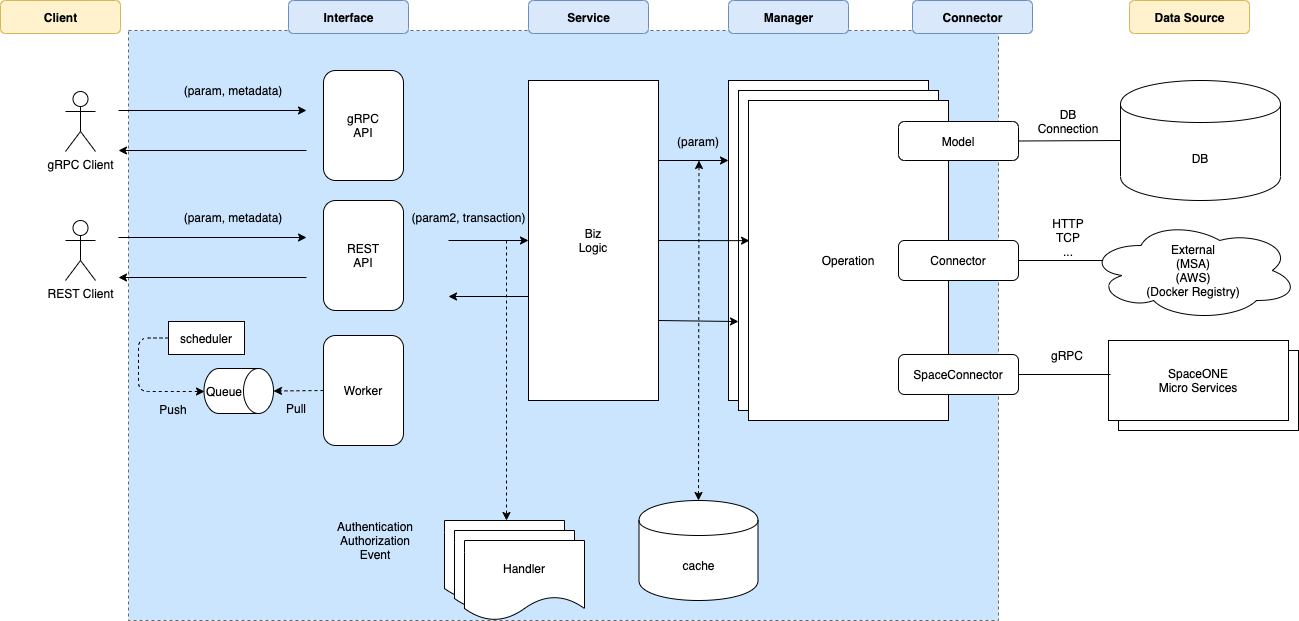

The diagram above was exported from draw.io. Its source (the exported page's mxGraphModel, read from the mxfile embedded in the PNG):
<mxGraphModel dx="2067" dy="633" grid="1" gridSize="10" guides="1" tooltips="1" connect="1" arrows="1" fold="1" page="1" pageScale="1" pageWidth="850" pageHeight="1100" math="0" shadow="0">
  <root>
    <mxCell id="0" />
    <mxCell id="1" parent="0" />
    <mxCell id="DzBhk-T8mB0Lfe42RmiM-82" value="" style="rounded=0;whiteSpace=wrap;html=1;fontColor=#333333;dashed=1;strokeColor=#666666;fillColor=#CCE5FF;" vertex="1" parent="1">
      <mxGeometry x="-40" y="190" width="870" height="590" as="geometry" />
    </mxCell>
    <mxCell id="DzBhk-T8mB0Lfe42RmiM-1" value="Plugin" style="rounded=0;whiteSpace=wrap;html=1;" vertex="1" parent="1">
      <mxGeometry x="950" y="510" width="180" height="80" as="geometry" />
    </mxCell>
    <mxCell id="DzBhk-T8mB0Lfe42RmiM-3" value="Biz&lt;br&gt;Logic&lt;br&gt;" style="rounded=0;whiteSpace=wrap;html=1;" vertex="1" parent="1">
      <mxGeometry x="360" y="240" width="130" height="320" as="geometry" />
    </mxCell>
    <mxCell id="DzBhk-T8mB0Lfe42RmiM-4" value="" style="endArrow=classic;html=1;entryX=0;entryY=0.25;entryDx=0;entryDy=0;" edge="1" parent="1">
      <mxGeometry width="50" height="50" relative="1" as="geometry">
        <mxPoint x="-50" y="397" as="sourcePoint" />
        <mxPoint x="138" y="397" as="targetPoint" />
      </mxGeometry>
    </mxCell>
    <mxCell id="DzBhk-T8mB0Lfe42RmiM-5" value="" style="endArrow=classic;html=1;" edge="1" parent="1" target="DzBhk-T8mB0Lfe42RmiM-3">
      <mxGeometry width="50" height="50" relative="1" as="geometry">
        <mxPoint x="280" y="400" as="sourcePoint" />
        <mxPoint x="330" y="430" as="targetPoint" />
      </mxGeometry>
    </mxCell>
    <mxCell id="DzBhk-T8mB0Lfe42RmiM-6" value="" style="rounded=0;whiteSpace=wrap;html=1;" vertex="1" parent="1">
      <mxGeometry x="560" y="240" width="200" height="320" as="geometry" />
    </mxCell>
    <mxCell id="DzBhk-T8mB0Lfe42RmiM-7" value="" style="endArrow=classic;html=1;exitX=1;exitY=0.25;exitDx=0;exitDy=0;entryX=0;entryY=0.25;entryDx=0;entryDy=0;" edge="1" parent="1" source="DzBhk-T8mB0Lfe42RmiM-3" target="DzBhk-T8mB0Lfe42RmiM-6">
      <mxGeometry width="50" height="50" relative="1" as="geometry">
        <mxPoint x="510" y="380" as="sourcePoint" />
        <mxPoint x="560" y="330" as="targetPoint" />
      </mxGeometry>
    </mxCell>
    <mxCell id="DzBhk-T8mB0Lfe42RmiM-11" value="DB" style="shape=cylinder;whiteSpace=wrap;html=1;boundedLbl=1;backgroundOutline=1;" vertex="1" parent="1">
      <mxGeometry x="952" y="240" width="160" height="120" as="geometry" />
    </mxCell>
    <mxCell id="DzBhk-T8mB0Lfe42RmiM-13" value="External&lt;br&gt;(MSA)&lt;br&gt;(AWS)&lt;br&gt;(Docker Registry)&lt;br&gt;" style="ellipse;shape=cloud;whiteSpace=wrap;html=1;" vertex="1" parent="1">
      <mxGeometry x="920" y="380" width="210" height="100" as="geometry" />
    </mxCell>
    <mxCell id="DzBhk-T8mB0Lfe42RmiM-14" value="" style="endArrow=classic;html=1;exitX=0;exitY=0.75;exitDx=0;exitDy=0;" edge="1" parent="1">
      <mxGeometry width="50" height="50" relative="1" as="geometry">
        <mxPoint x="138" y="437" as="sourcePoint" />
        <mxPoint x="-50" y="437" as="targetPoint" />
      </mxGeometry>
    </mxCell>
    <mxCell id="DzBhk-T8mB0Lfe42RmiM-15" value="" style="rounded=0;whiteSpace=wrap;html=1;" vertex="1" parent="1">
      <mxGeometry x="570" y="250" width="200" height="320" as="geometry" />
    </mxCell>
    <mxCell id="DzBhk-T8mB0Lfe42RmiM-16" value="Operation" style="rounded=0;whiteSpace=wrap;html=1;" vertex="1" parent="1">
      <mxGeometry x="580" y="260" width="200" height="320" as="geometry" />
    </mxCell>
    <mxCell id="DzBhk-T8mB0Lfe42RmiM-17" value="Model" style="rounded=1;whiteSpace=wrap;html=1;" vertex="1" parent="1">
      <mxGeometry x="730" y="281" width="120" height="39" as="geometry" />
    </mxCell>
    <mxCell id="DzBhk-T8mB0Lfe42RmiM-18" value="Connector" style="rounded=1;whiteSpace=wrap;html=1;" vertex="1" parent="1">
      <mxGeometry x="730" y="400" width="120" height="40" as="geometry" />
    </mxCell>
    <mxCell id="DzBhk-T8mB0Lfe42RmiM-20" value="gRPC&lt;br&gt;API" style="rounded=1;whiteSpace=wrap;html=1;" vertex="1" parent="1">
      <mxGeometry x="155" y="230" width="80" height="110" as="geometry" />
    </mxCell>
    <mxCell id="DzBhk-T8mB0Lfe42RmiM-21" value="" style="endArrow=none;html=1;entryX=0;entryY=0.5;entryDx=0;entryDy=0;exitX=1;exitY=0.5;exitDx=0;exitDy=0;" edge="1" parent="1" source="DzBhk-T8mB0Lfe42RmiM-17" target="DzBhk-T8mB0Lfe42RmiM-11">
      <mxGeometry width="50" height="50" relative="1" as="geometry">
        <mxPoint x="830" y="410" as="sourcePoint" />
        <mxPoint x="880" y="360" as="targetPoint" />
      </mxGeometry>
    </mxCell>
    <mxCell id="DzBhk-T8mB0Lfe42RmiM-22" value="" style="endArrow=none;html=1;exitX=1;exitY=0.5;exitDx=0;exitDy=0;entryX=0.07;entryY=0.4;entryDx=0;entryDy=0;entryPerimeter=0;" edge="1" parent="1" source="DzBhk-T8mB0Lfe42RmiM-18" target="DzBhk-T8mB0Lfe42RmiM-13">
      <mxGeometry width="50" height="50" relative="1" as="geometry">
        <mxPoint x="880" y="560" as="sourcePoint" />
        <mxPoint x="930" y="510" as="targetPoint" />
      </mxGeometry>
    </mxCell>
    <mxCell id="DzBhk-T8mB0Lfe42RmiM-23" value="" style="endArrow=classic;html=1;exitX=1;exitY=0.5;exitDx=0;exitDy=0;entryX=0.005;entryY=0.438;entryDx=0;entryDy=0;entryPerimeter=0;" edge="1" parent="1" source="DzBhk-T8mB0Lfe42RmiM-3" target="DzBhk-T8mB0Lfe42RmiM-16">
      <mxGeometry width="50" height="50" relative="1" as="geometry">
        <mxPoint x="520" y="690" as="sourcePoint" />
        <mxPoint x="570" y="640" as="targetPoint" />
      </mxGeometry>
    </mxCell>
    <mxCell id="DzBhk-T8mB0Lfe42RmiM-24" value="" style="endArrow=classic;html=1;exitX=1;exitY=0.75;exitDx=0;exitDy=0;entryX=0;entryY=0.722;entryDx=0;entryDy=0;entryPerimeter=0;" edge="1" parent="1" source="DzBhk-T8mB0Lfe42RmiM-3" target="DzBhk-T8mB0Lfe42RmiM-15">
      <mxGeometry width="50" height="50" relative="1" as="geometry">
        <mxPoint x="510" y="670" as="sourcePoint" />
        <mxPoint x="560" y="620" as="targetPoint" />
      </mxGeometry>
    </mxCell>
    <mxCell id="DzBhk-T8mB0Lfe42RmiM-25" value="(param2, transaction)" style="text;html=1;strokeColor=none;fillColor=none;align=center;verticalAlign=middle;whiteSpace=wrap;rounded=0;" vertex="1" parent="1">
      <mxGeometry x="240" y="367" width="121" height="20" as="geometry" />
    </mxCell>
    <mxCell id="DzBhk-T8mB0Lfe42RmiM-26" value="" style="endArrow=classic;html=1;exitX=0;exitY=0.75;exitDx=0;exitDy=0;" edge="1" parent="1">
      <mxGeometry width="50" height="50" relative="1" as="geometry">
        <mxPoint x="360" y="456" as="sourcePoint" />
        <mxPoint x="280" y="456" as="targetPoint" />
      </mxGeometry>
    </mxCell>
    <mxCell id="DzBhk-T8mB0Lfe42RmiM-28" value="(param)" style="text;html=1;strokeColor=none;fillColor=none;align=center;verticalAlign=middle;whiteSpace=wrap;rounded=0;" vertex="1" parent="1">
      <mxGeometry x="510" y="291" width="40" height="20" as="geometry" />
    </mxCell>
    <mxCell id="DzBhk-T8mB0Lfe42RmiM-29" value="cache" style="shape=cylinder;whiteSpace=wrap;html=1;boundedLbl=1;backgroundOutline=1;" vertex="1" parent="1">
      <mxGeometry x="470.5" y="660" width="119" height="100" as="geometry" />
    </mxCell>
    <mxCell id="DzBhk-T8mB0Lfe42RmiM-30" value="" style="endArrow=classic;startArrow=classic;html=1;exitX=0.5;exitY=0;exitDx=0;exitDy=0;dashed=1;" edge="1" parent="1" source="DzBhk-T8mB0Lfe42RmiM-29">
      <mxGeometry width="50" height="50" relative="1" as="geometry">
        <mxPoint x="500.5" y="605" as="sourcePoint" />
        <mxPoint x="530.5" y="320" as="targetPoint" />
      </mxGeometry>
    </mxCell>
    <mxCell id="DzBhk-T8mB0Lfe42RmiM-31" value="" style="endArrow=classic;html=1;dashed=1;" edge="1" parent="1">
      <mxGeometry width="50" height="50" relative="1" as="geometry">
        <mxPoint x="338" y="400" as="sourcePoint" />
        <mxPoint x="338" y="680" as="targetPoint" />
      </mxGeometry>
    </mxCell>
    <mxCell id="DzBhk-T8mB0Lfe42RmiM-33" value="Handler" style="shape=document;whiteSpace=wrap;html=1;boundedLbl=1;" vertex="1" parent="1">
      <mxGeometry x="276" y="680" width="120" height="80" as="geometry" />
    </mxCell>
    <mxCell id="DzBhk-T8mB0Lfe42RmiM-34" value="Handler" style="shape=document;whiteSpace=wrap;html=1;boundedLbl=1;" vertex="1" parent="1">
      <mxGeometry x="286" y="690" width="120" height="80" as="geometry" />
    </mxCell>
    <mxCell id="DzBhk-T8mB0Lfe42RmiM-35" value="Handler" style="shape=document;whiteSpace=wrap;html=1;boundedLbl=1;" vertex="1" parent="1">
      <mxGeometry x="296" y="700" width="120" height="80" as="geometry" />
    </mxCell>
    <mxCell id="DzBhk-T8mB0Lfe42RmiM-36" value="Authentication&lt;br&gt;Authorization&lt;br&gt;Event" style="text;html=1;strokeColor=none;fillColor=none;align=center;verticalAlign=middle;whiteSpace=wrap;rounded=0;" vertex="1" parent="1">
      <mxGeometry x="158" y="690" width="98" height="20" as="geometry" />
    </mxCell>
    <mxCell id="DzBhk-T8mB0Lfe42RmiM-37" value="(param, metadata)" style="text;html=1;strokeColor=none;fillColor=none;align=center;verticalAlign=middle;whiteSpace=wrap;rounded=0;" vertex="1" parent="1">
      <mxGeometry x="-10" y="367" width="150" height="20" as="geometry" />
    </mxCell>
    <mxCell id="DzBhk-T8mB0Lfe42RmiM-38" value="SpaceONE&lt;br&gt;Micro Services" style="rounded=0;whiteSpace=wrap;html=1;" vertex="1" parent="1">
      <mxGeometry x="940" y="500" width="180" height="80" as="geometry" />
    </mxCell>
    <mxCell id="DzBhk-T8mB0Lfe42RmiM-39" value="" style="endArrow=none;html=1;entryX=0.011;entryY=0.425;entryDx=0;entryDy=0;entryPerimeter=0;exitX=1;exitY=0.5;exitDx=0;exitDy=0;" edge="1" parent="1" source="DzBhk-T8mB0Lfe42RmiM-40" target="DzBhk-T8mB0Lfe42RmiM-38">
      <mxGeometry width="50" height="50" relative="1" as="geometry">
        <mxPoint x="900" y="660" as="sourcePoint" />
        <mxPoint x="950" y="610" as="targetPoint" />
      </mxGeometry>
    </mxCell>
    <mxCell id="DzBhk-T8mB0Lfe42RmiM-40" value="SpaceConnector" style="rounded=1;whiteSpace=wrap;html=1;" vertex="1" parent="1">
      <mxGeometry x="730" y="514" width="120" height="40" as="geometry" />
    </mxCell>
    <mxCell id="DzBhk-T8mB0Lfe42RmiM-46" value="scheduler" style="rounded=0;whiteSpace=wrap;html=1;" vertex="1" parent="1">
      <mxGeometry y="481" width="76" height="33" as="geometry" />
    </mxCell>
    <mxCell id="DzBhk-T8mB0Lfe42RmiM-53" value="DB Connection" style="text;html=1;strokeColor=none;fillColor=none;align=center;verticalAlign=middle;whiteSpace=wrap;rounded=0;" vertex="1" parent="1">
      <mxGeometry x="880" y="271" width="40" height="20" as="geometry" />
    </mxCell>
    <mxCell id="DzBhk-T8mB0Lfe42RmiM-54" value="HTTP&lt;br&gt;TCP&lt;br&gt;..." style="text;html=1;strokeColor=none;fillColor=none;align=center;verticalAlign=middle;whiteSpace=wrap;rounded=0;" vertex="1" parent="1">
      <mxGeometry x="880" y="387" width="40" height="20" as="geometry" />
    </mxCell>
    <mxCell id="DzBhk-T8mB0Lfe42RmiM-55" value="gRPC" style="text;html=1;strokeColor=none;fillColor=none;align=center;verticalAlign=middle;whiteSpace=wrap;rounded=0;" vertex="1" parent="1">
      <mxGeometry x="879" y="505" width="40" height="20" as="geometry" />
    </mxCell>
    <mxCell id="DzBhk-T8mB0Lfe42RmiM-56" value="REST&lt;br&gt;API" style="rounded=1;whiteSpace=wrap;html=1;" vertex="1" parent="1">
      <mxGeometry x="155" y="360" width="80" height="110" as="geometry" />
    </mxCell>
    <mxCell id="DzBhk-T8mB0Lfe42RmiM-57" value="Worker" style="rounded=1;whiteSpace=wrap;html=1;" vertex="1" parent="1">
      <mxGeometry x="155" y="495" width="80" height="110" as="geometry" />
    </mxCell>
    <mxCell id="DzBhk-T8mB0Lfe42RmiM-58" value="(param, metadata)" style="text;html=1;strokeColor=none;fillColor=none;align=center;verticalAlign=middle;whiteSpace=wrap;rounded=0;" vertex="1" parent="1">
      <mxGeometry x="-10" y="240" width="150" height="20" as="geometry" />
    </mxCell>
    <mxCell id="DzBhk-T8mB0Lfe42RmiM-59" value="" style="endArrow=classic;html=1;entryX=0;entryY=0.25;entryDx=0;entryDy=0;" edge="1" parent="1">
      <mxGeometry width="50" height="50" relative="1" as="geometry">
        <mxPoint x="-50" y="270" as="sourcePoint" />
        <mxPoint x="138" y="270" as="targetPoint" />
      </mxGeometry>
    </mxCell>
    <mxCell id="DzBhk-T8mB0Lfe42RmiM-60" value="" style="endArrow=classic;html=1;exitX=0;exitY=0.75;exitDx=0;exitDy=0;" edge="1" parent="1">
      <mxGeometry width="50" height="50" relative="1" as="geometry">
        <mxPoint x="138" y="310" as="sourcePoint" />
        <mxPoint x="-50" y="310" as="targetPoint" />
      </mxGeometry>
    </mxCell>
    <mxCell id="DzBhk-T8mB0Lfe42RmiM-61" value="gRPC Client" style="shape=umlActor;verticalLabelPosition=bottom;verticalAlign=top;html=1;outlineConnect=0;" vertex="1" parent="1">
      <mxGeometry x="-103" y="251" width="30" height="60" as="geometry" />
    </mxCell>
    <mxCell id="DzBhk-T8mB0Lfe42RmiM-62" value="REST Client" style="shape=umlActor;verticalLabelPosition=bottom;verticalAlign=top;html=1;outlineConnect=0;" vertex="1" parent="1">
      <mxGeometry x="-103" y="380" width="30" height="60" as="geometry" />
    </mxCell>
    <mxCell id="DzBhk-T8mB0Lfe42RmiM-68" value="" style="shape=cylinder3;whiteSpace=wrap;html=1;boundedLbl=1;backgroundOutline=1;size=15;rotation=90;" vertex="1" parent="1">
      <mxGeometry x="47.75" y="515.75" width="45" height="69.5" as="geometry" />
    </mxCell>
    <mxCell id="DzBhk-T8mB0Lfe42RmiM-69" value="Queue" style="text;html=1;strokeColor=none;fillColor=none;align=center;verticalAlign=middle;whiteSpace=wrap;rounded=0;" vertex="1" parent="1">
      <mxGeometry x="36" y="541" width="40" height="20" as="geometry" />
    </mxCell>
    <mxCell id="DzBhk-T8mB0Lfe42RmiM-71" value="" style="endArrow=classic;html=1;dashed=1;exitX=0;exitY=0.5;exitDx=0;exitDy=0;entryX=0.5;entryY=0;entryDx=0;entryDy=0;entryPerimeter=0;" edge="1" parent="1" source="DzBhk-T8mB0Lfe42RmiM-57" target="DzBhk-T8mB0Lfe42RmiM-68">
      <mxGeometry width="50" height="50" relative="1" as="geometry">
        <mxPoint x="50" y="690" as="sourcePoint" />
        <mxPoint x="80" y="620" as="targetPoint" />
      </mxGeometry>
    </mxCell>
    <mxCell id="DzBhk-T8mB0Lfe42RmiM-72" value="Push" style="text;html=1;strokeColor=none;fillColor=none;align=center;verticalAlign=middle;whiteSpace=wrap;rounded=0;" vertex="1" parent="1">
      <mxGeometry x="-15" y="559" width="40" height="20" as="geometry" />
    </mxCell>
    <mxCell id="DzBhk-T8mB0Lfe42RmiM-73" value="Pull" style="text;html=1;strokeColor=none;fillColor=none;align=center;verticalAlign=middle;whiteSpace=wrap;rounded=0;" vertex="1" parent="1">
      <mxGeometry x="108" y="558" width="40" height="20" as="geometry" />
    </mxCell>
    <mxCell id="DzBhk-T8mB0Lfe42RmiM-75" value="Interface" style="rounded=1;align=center;fillColor=#dae8fc;strokeColor=#6c8ebf;html=1;fontSize=12;fontStyle=1" vertex="1" parent="1">
      <mxGeometry x="120" y="160" width="120" height="33" as="geometry" />
    </mxCell>
    <mxCell id="DzBhk-T8mB0Lfe42RmiM-76" value="Service" style="rounded=1;align=center;fillColor=#dae8fc;strokeColor=#6c8ebf;html=1;fontSize=12;fontStyle=1" vertex="1" parent="1">
      <mxGeometry x="360" y="160" width="120" height="33" as="geometry" />
    </mxCell>
    <mxCell id="DzBhk-T8mB0Lfe42RmiM-77" value="Manager" style="rounded=1;align=center;fillColor=#dae8fc;strokeColor=#6c8ebf;html=1;fontSize=12;fontStyle=1" vertex="1" parent="1">
      <mxGeometry x="560" y="160" width="120" height="33" as="geometry" />
    </mxCell>
    <mxCell id="DzBhk-T8mB0Lfe42RmiM-78" value="Connector" style="rounded=1;align=center;fillColor=#dae8fc;strokeColor=#6c8ebf;html=1;fontSize=12;fontStyle=1" vertex="1" parent="1">
      <mxGeometry x="744" y="160" width="120" height="33" as="geometry" />
    </mxCell>
    <mxCell id="DzBhk-T8mB0Lfe42RmiM-79" value="Client" style="rounded=1;align=center;fillColor=#fff2cc;strokeColor=#d6b656;html=1;fontSize=12;fontStyle=1" vertex="1" parent="1">
      <mxGeometry x="-168" y="160" width="120" height="33" as="geometry" />
    </mxCell>
    <mxCell id="DzBhk-T8mB0Lfe42RmiM-80" value="" style="edgeStyle=segmentEdgeStyle;endArrow=classic;html=1;dashed=1;exitX=0;exitY=0.5;exitDx=0;exitDy=0;entryX=0;entryY=0.5;entryDx=0;entryDy=0;" edge="1" parent="1" source="DzBhk-T8mB0Lfe42RmiM-46" target="DzBhk-T8mB0Lfe42RmiM-69">
      <mxGeometry width="50" height="50" relative="1" as="geometry">
        <mxPoint x="-10" y="640" as="sourcePoint" />
        <mxPoint x="40" y="590" as="targetPoint" />
        <Array as="points">
          <mxPoint x="-30" y="498" />
          <mxPoint x="-30" y="551" />
        </Array>
      </mxGeometry>
    </mxCell>
    <mxCell id="DzBhk-T8mB0Lfe42RmiM-83" value="Data Source" style="rounded=1;align=center;fillColor=#fff2cc;strokeColor=#d6b656;html=1;fontSize=12;fontStyle=1" vertex="1" parent="1">
      <mxGeometry x="961" y="160" width="120" height="33" as="geometry" />
    </mxCell>
  </root>
</mxGraphModel>